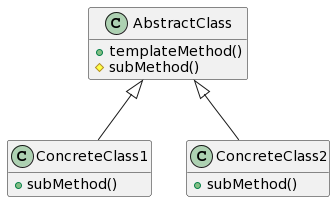

The diagram above was rendered by PlantUML. Its source (embedded in the PNG):
@startuml
class AbstractClass {
    + templateMethod()
    # subMethod()
}

class ConcreteClass1 {
    + subMethod()
}

class ConcreteClass2 {
    + subMethod()
}

hide empty members

AbstractClass <|-- ConcreteClass1

AbstractClass <|-- ConcreteClass2
@enduml